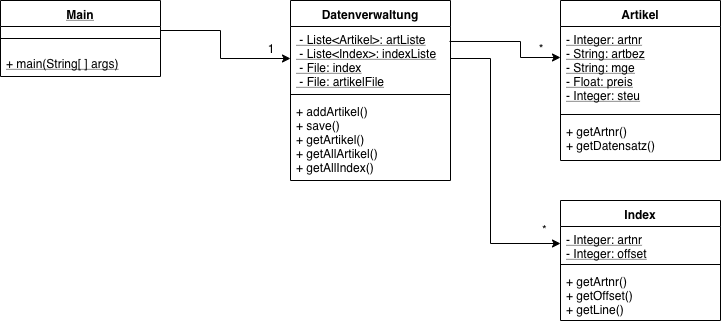

The diagram above was exported from draw.io. Its source (the exported page's mxGraphModel, read from the mxfile embedded in the PNG):
<mxGraphModel dx="946" dy="645" grid="1" gridSize="10" guides="1" tooltips="1" connect="1" arrows="1" fold="1" page="1" pageScale="1" pageWidth="827" pageHeight="1169" math="0" shadow="0">
  <root>
    <mxCell id="0" />
    <mxCell id="1" parent="0" />
    <mxCell id="CBCcG34CQfpl5dUTZHtX-1" value="Main" style="swimlane;fontStyle=5;align=center;verticalAlign=top;childLayout=stackLayout;horizontal=1;startSize=26;horizontalStack=0;resizeParent=1;resizeParentMax=0;resizeLast=0;collapsible=1;marginBottom=0;" parent="1" vertex="1">
      <mxGeometry x="40" y="120" width="160" height="76" as="geometry" />
    </mxCell>
    <mxCell id="CBCcG34CQfpl5dUTZHtX-3" value="" style="line;strokeWidth=1;fillColor=none;align=left;verticalAlign=middle;spacingTop=-1;spacingLeft=3;spacingRight=3;rotatable=0;labelPosition=right;points=[];portConstraint=eastwest;" parent="CBCcG34CQfpl5dUTZHtX-1" vertex="1">
      <mxGeometry y="26" width="160" height="24" as="geometry" />
    </mxCell>
    <mxCell id="CBCcG34CQfpl5dUTZHtX-4" value="+ main(String[ ] args)" style="text;strokeColor=none;fillColor=none;align=left;verticalAlign=top;spacingLeft=4;spacingRight=4;overflow=hidden;rotatable=0;points=[[0,0.5],[1,0.5]];portConstraint=eastwest;fontStyle=4" parent="CBCcG34CQfpl5dUTZHtX-1" vertex="1">
      <mxGeometry y="50" width="160" height="26" as="geometry" />
    </mxCell>
    <mxCell id="CBCcG34CQfpl5dUTZHtX-6" value="Datenverwaltung" style="swimlane;fontStyle=1;align=center;verticalAlign=top;childLayout=stackLayout;horizontal=1;startSize=26;horizontalStack=0;resizeParent=1;resizeParentMax=0;resizeLast=0;collapsible=1;marginBottom=0;" parent="1" vertex="1">
      <mxGeometry x="330" y="120" width="160" height="180" as="geometry" />
    </mxCell>
    <mxCell id="CBCcG34CQfpl5dUTZHtX-7" value=" - Liste&lt;Artikel&gt;: artListe&#10; - Liste&lt;Index&gt;: indexListe&#10; - File: index&#10; - File: artikelFile&#10;" style="text;strokeColor=none;fillColor=none;align=left;verticalAlign=top;spacingLeft=4;spacingRight=4;overflow=hidden;rotatable=0;points=[[0,0.5],[1,0.5]];portConstraint=eastwest;fontStyle=4" parent="CBCcG34CQfpl5dUTZHtX-6" vertex="1">
      <mxGeometry y="26" width="160" height="64" as="geometry" />
    </mxCell>
    <mxCell id="CBCcG34CQfpl5dUTZHtX-8" value="" style="line;strokeWidth=1;fillColor=none;align=left;verticalAlign=middle;spacingTop=-1;spacingLeft=3;spacingRight=3;rotatable=0;labelPosition=right;points=[];portConstraint=eastwest;" parent="CBCcG34CQfpl5dUTZHtX-6" vertex="1">
      <mxGeometry y="90" width="160" height="8" as="geometry" />
    </mxCell>
    <mxCell id="CBCcG34CQfpl5dUTZHtX-9" value="+ addArtikel()&#10;+ save()&#10;+ getArtikel()&#10;+ getAllArtikel()&#10;+ getAllIndex()" style="text;strokeColor=none;fillColor=none;align=left;verticalAlign=top;spacingLeft=4;spacingRight=4;overflow=hidden;rotatable=0;points=[[0,0.5],[1,0.5]];portConstraint=eastwest;" parent="CBCcG34CQfpl5dUTZHtX-6" vertex="1">
      <mxGeometry y="98" width="160" height="82" as="geometry" />
    </mxCell>
    <mxCell id="CBCcG34CQfpl5dUTZHtX-10" value="Artikel" style="swimlane;fontStyle=1;align=center;verticalAlign=top;childLayout=stackLayout;horizontal=1;startSize=26;horizontalStack=0;resizeParent=1;resizeParentMax=0;resizeLast=0;collapsible=1;marginBottom=0;" parent="1" vertex="1">
      <mxGeometry x="600" y="120" width="160" height="160" as="geometry" />
    </mxCell>
    <mxCell id="CBCcG34CQfpl5dUTZHtX-11" value="- Integer: artnr&#10;- String: artbez&#10;- String: mge&#10;- Float: preis&#10;- Integer: steu" style="text;strokeColor=none;fillColor=none;align=left;verticalAlign=top;spacingLeft=4;spacingRight=4;overflow=hidden;rotatable=0;points=[[0,0.5],[1,0.5]];portConstraint=eastwest;fontStyle=4" parent="CBCcG34CQfpl5dUTZHtX-10" vertex="1">
      <mxGeometry y="26" width="160" height="84" as="geometry" />
    </mxCell>
    <mxCell id="CBCcG34CQfpl5dUTZHtX-12" value="" style="line;strokeWidth=1;fillColor=none;align=left;verticalAlign=middle;spacingTop=-1;spacingLeft=3;spacingRight=3;rotatable=0;labelPosition=right;points=[];portConstraint=eastwest;" parent="CBCcG34CQfpl5dUTZHtX-10" vertex="1">
      <mxGeometry y="110" width="160" height="8" as="geometry" />
    </mxCell>
    <mxCell id="CBCcG34CQfpl5dUTZHtX-13" value="+ getArtnr()&#10;+ getDatensatz()" style="text;strokeColor=none;fillColor=none;align=left;verticalAlign=top;spacingLeft=4;spacingRight=4;overflow=hidden;rotatable=0;points=[[0,0.5],[1,0.5]];portConstraint=eastwest;" parent="CBCcG34CQfpl5dUTZHtX-10" vertex="1">
      <mxGeometry y="118" width="160" height="42" as="geometry" />
    </mxCell>
    <mxCell id="CBCcG34CQfpl5dUTZHtX-14" value="Index" style="swimlane;fontStyle=1;align=center;verticalAlign=top;childLayout=stackLayout;horizontal=1;startSize=26;horizontalStack=0;resizeParent=1;resizeParentMax=0;resizeLast=0;collapsible=1;marginBottom=0;" parent="1" vertex="1">
      <mxGeometry x="600" y="320" width="160" height="120" as="geometry" />
    </mxCell>
    <mxCell id="CBCcG34CQfpl5dUTZHtX-15" value="- Integer: artnr&#10;- Integer: offset" style="text;strokeColor=none;fillColor=none;align=left;verticalAlign=top;spacingLeft=4;spacingRight=4;overflow=hidden;rotatable=0;points=[[0,0.5],[1,0.5]];portConstraint=eastwest;fontStyle=4" parent="CBCcG34CQfpl5dUTZHtX-14" vertex="1">
      <mxGeometry y="26" width="160" height="34" as="geometry" />
    </mxCell>
    <mxCell id="CBCcG34CQfpl5dUTZHtX-16" value="" style="line;strokeWidth=1;fillColor=none;align=left;verticalAlign=middle;spacingTop=-1;spacingLeft=3;spacingRight=3;rotatable=0;labelPosition=right;points=[];portConstraint=eastwest;" parent="CBCcG34CQfpl5dUTZHtX-14" vertex="1">
      <mxGeometry y="60" width="160" height="8" as="geometry" />
    </mxCell>
    <mxCell id="CBCcG34CQfpl5dUTZHtX-17" value="+ getArtnr()&#10;+ getOffset()&#10;+ getLine()" style="text;strokeColor=none;fillColor=none;align=left;verticalAlign=top;spacingLeft=4;spacingRight=4;overflow=hidden;rotatable=0;points=[[0,0.5],[1,0.5]];portConstraint=eastwest;" parent="CBCcG34CQfpl5dUTZHtX-14" vertex="1">
      <mxGeometry y="68" width="160" height="52" as="geometry" />
    </mxCell>
    <mxCell id="CBCcG34CQfpl5dUTZHtX-18" value="" style="endArrow=classic;html=1;entryX=0;entryY=0.5;entryDx=0;entryDy=0;rounded=0;" parent="1" target="CBCcG34CQfpl5dUTZHtX-7" edge="1">
      <mxGeometry width="50" height="50" relative="1" as="geometry">
        <mxPoint x="200" y="150" as="sourcePoint" />
        <mxPoint x="100" y="460" as="targetPoint" />
        <Array as="points">
          <mxPoint x="260" y="150" />
          <mxPoint x="260" y="178" />
        </Array>
      </mxGeometry>
    </mxCell>
    <mxCell id="CBCcG34CQfpl5dUTZHtX-20" value="" style="endArrow=classic;html=1;entryX=0;entryY=0.369;entryDx=0;entryDy=0;entryPerimeter=0;exitX=0.994;exitY=0.234;exitDx=0;exitDy=0;exitPerimeter=0;rounded=0;" parent="1" source="CBCcG34CQfpl5dUTZHtX-7" target="CBCcG34CQfpl5dUTZHtX-11" edge="1">
      <mxGeometry width="50" height="50" relative="1" as="geometry">
        <mxPoint x="492" y="156" as="sourcePoint" />
        <mxPoint x="100" y="460" as="targetPoint" />
        <Array as="points">
          <mxPoint x="560" y="161" />
          <mxPoint x="560" y="177" />
        </Array>
      </mxGeometry>
    </mxCell>
    <mxCell id="CBCcG34CQfpl5dUTZHtX-21" value="" style="endArrow=classic;html=1;exitX=1;exitY=0.5;exitDx=0;exitDy=0;entryX=0;entryY=0.5;entryDx=0;entryDy=0;strokeColor=#000000;rounded=0;jumpStyle=none;comic=0;" parent="1" source="CBCcG34CQfpl5dUTZHtX-7" target="CBCcG34CQfpl5dUTZHtX-15" edge="1">
      <mxGeometry width="50" height="50" relative="1" as="geometry">
        <mxPoint x="50" y="510" as="sourcePoint" />
        <mxPoint x="100" y="460" as="targetPoint" />
        <Array as="points">
          <mxPoint x="530" y="178" />
          <mxPoint x="530" y="363" />
        </Array>
      </mxGeometry>
    </mxCell>
    <mxCell id="CBCcG34CQfpl5dUTZHtX-23" value="1" style="text;html=1;strokeColor=none;fillColor=none;align=center;verticalAlign=middle;whiteSpace=wrap;rounded=0;" parent="1" vertex="1">
      <mxGeometry x="290" y="158" width="40" height="20" as="geometry" />
    </mxCell>
    <mxCell id="CBCcG34CQfpl5dUTZHtX-25" value="*" style="text;html=1;strokeColor=none;fillColor=none;align=center;verticalAlign=middle;whiteSpace=wrap;rounded=0;" parent="1" vertex="1">
      <mxGeometry x="560" y="158" width="40" height="20" as="geometry" />
    </mxCell>
    <mxCell id="CBCcG34CQfpl5dUTZHtX-26" value="*" style="text;html=1;resizable=0;points=[];autosize=1;align=left;verticalAlign=top;spacingTop=-4;" parent="1" vertex="1">
      <mxGeometry x="580" y="340" width="20" height="20" as="geometry" />
    </mxCell>
  </root>
</mxGraphModel>